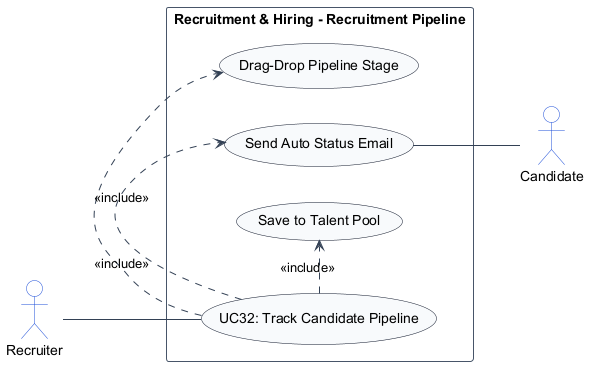

The diagram above was rendered by PlantUML. Its source (embedded in the PNG):
@startuml
left to right direction
skinparam shadowing false
skinparam packageStyle rectangle
skinparam actorStyle stickman

skinparam ArrowColor #334155
skinparam ActorBorderColor #1d4ed8
skinparam ActorBackgroundColor #ffffff
skinparam UsecaseBorderColor #0f172a
skinparam UsecaseBackgroundColor #f8fafc
skinparam RectangleBorderColor #475569
skinparam RectangleBackgroundColor #ffffff

actor "Recruiter" as Recruiter
actor "Candidate" as Candidate

rectangle "Recruitment & Hiring - Recruitment Pipeline" {
    usecase "UC32: Track Candidate Pipeline" as UC_Main
    usecase "Drag-Drop Pipeline Stage" as UC_KanbanDrag
    usecase "Send Auto Status Email" as UC_AutoStatusEmail
    usecase "Save to Talent Pool" as UC_SavePool

    Recruiter -- UC_Main
    UC_Main .> UC_KanbanDrag : <<include>>
    UC_Main .> UC_AutoStatusEmail : <<include>>
    UC_Main .> UC_SavePool : <<include>>
    UC_AutoStatusEmail -- Candidate
}
@enduml